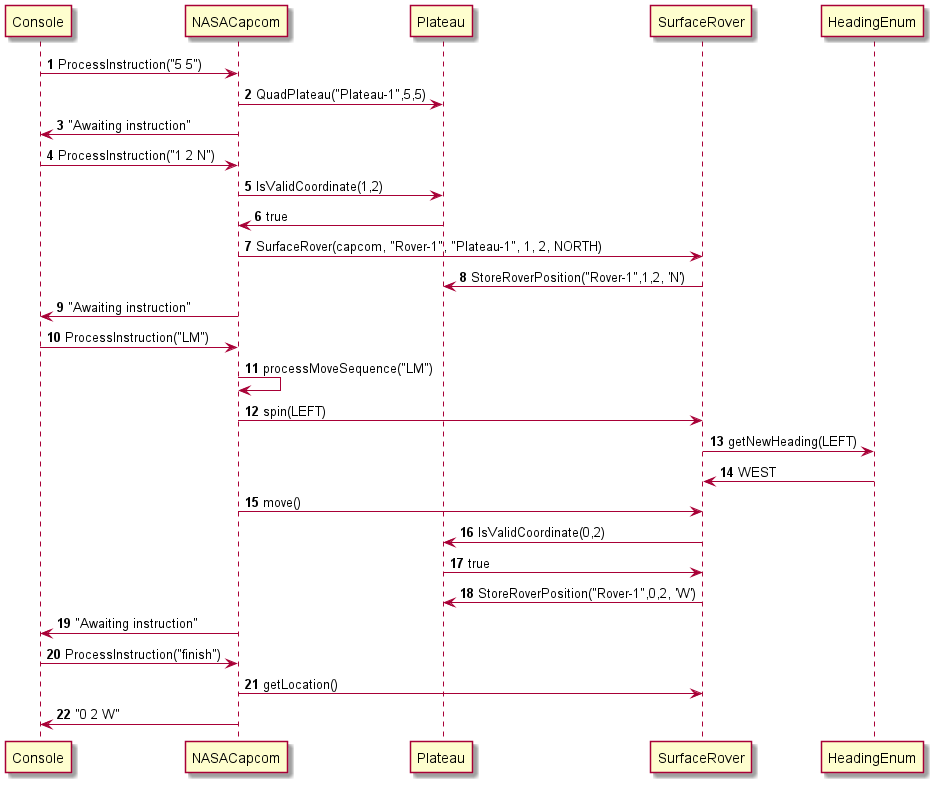

The diagram above was rendered by PlantUML. Its source (embedded in the PNG):
@startuml
'https://plantuml.com/sequence-diagram

autonumber

Console -> NASACapcom: ProcessInstruction("5 5")
NASACapcom -> Plateau: QuadPlateau("Plateau-1",5,5)
NASACapcom -> Console: "Awaiting instruction"
Console -> NASACapcom: ProcessInstruction("1 2 N")
NASACapcom -> Plateau: IsValidCoordinate(1,2)
Plateau -> NASACapcom: true
NASACapcom -> SurfaceRover : SurfaceRover(capcom, "Rover-1", "Plateau-1", 1, 2, NORTH)
SurfaceRover -> Plateau : StoreRoverPosition("Rover-1",1,2, 'N')
NASACapcom -> Console: "Awaiting instruction"
Console -> NASACapcom: ProcessInstruction("LM")
NASACapcom -> NASACapcom: processMoveSequence("LM")
NASACapcom -> SurfaceRover: spin(LEFT)
SurfaceRover -> HeadingEnum: getNewHeading(LEFT)
HeadingEnum -> SurfaceRover: WEST
NASACapcom -> SurfaceRover: move()
SurfaceRover -> Plateau: IsValidCoordinate(0,2)
Plateau -> SurfaceRover: true
SurfaceRover -> Plateau: StoreRoverPosition("Rover-1",0,2, 'W')
NASACapcom -> Console: "Awaiting instruction"
Console -> NASACapcom: ProcessInstruction("finish")
NASACapcom -> SurfaceRover : getLocation()
NASACapcom -> Console : "0 2 W"

@enduml